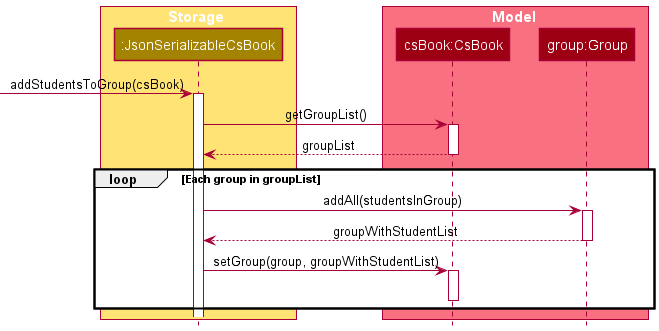

The diagram above was rendered by PlantUML. Its source (embedded in the PNG):
@startuml
!include style.puml

box Storage STORAGE_COLOR_T1
participant ":JsonSerializableCsBook" as JsonSerializableCsBook STORAGE_COLOR
end box

box Model MODEL_COLOR_T1
participant "csBook:CsBook" as CsBook MODEL_COLOR
participant "group:Group" as Group MODEL_COLOR
end box

[-> JsonSerializableCsBook : addStudentsToGroup(csBook)
activate JsonSerializableCsBook

JsonSerializableCsBook -> CsBook : getGroupList()
activate CsBook
return groupList
deactivate CsBook

loop Each group in groupList
JsonSerializableCsBook -> Group : addAll(studentsInGroup)
activate Group
return groupWithStudentList
JsonSerializableCsBook -> CsBook : setGroup(group, groupWithStudentList)
activate CsBook
deactivate CsBook
end


@enduml